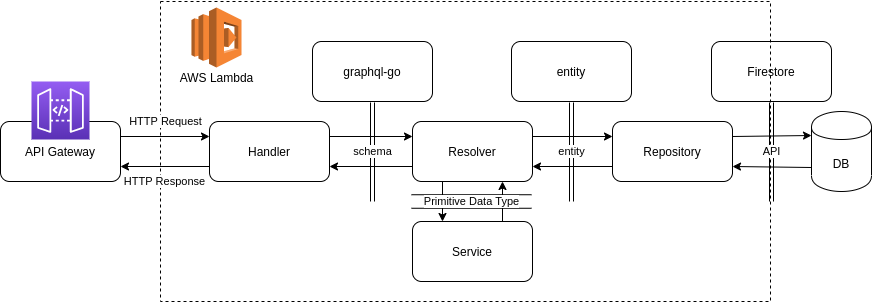

The diagram above was exported from draw.io. Its source (the exported page's mxGraphModel, read from the mxfile embedded in the PNG):
<mxGraphModel dx="1240" dy="704" grid="1" gridSize="10" guides="1" tooltips="1" connect="1" arrows="1" fold="1" page="1" pageScale="1" pageWidth="850" pageHeight="1100" math="0" shadow="0">
  <root>
    <mxCell id="0" />
    <mxCell id="1" parent="0" />
    <mxCell id="Prg3Slmj5SuukcUEm_NG-32" value="Firestore" style="rounded=1;whiteSpace=wrap;html=1;" vertex="1" parent="1">
      <mxGeometry x="716" y="140" width="120" height="60" as="geometry" />
    </mxCell>
    <mxCell id="Prg3Slmj5SuukcUEm_NG-36" value="" style="rounded=0;whiteSpace=wrap;html=1;dashed=1;fillColor=none;" vertex="1" parent="1">
      <mxGeometry x="165" y="100" width="610" height="300" as="geometry" />
    </mxCell>
    <mxCell id="Prg3Slmj5SuukcUEm_NG-9" style="edgeStyle=orthogonalEdgeStyle;rounded=0;orthogonalLoop=1;jettySize=auto;html=1;exitX=1;exitY=0.25;exitDx=0;exitDy=0;entryX=0;entryY=0.25;entryDx=0;entryDy=0;startArrow=none;startFill=0;" edge="1" parent="1" source="Prg3Slmj5SuukcUEm_NG-1" target="Prg3Slmj5SuukcUEm_NG-4">
      <mxGeometry relative="1" as="geometry" />
    </mxCell>
    <mxCell id="Prg3Slmj5SuukcUEm_NG-13" value="HTTP Response" style="edgeStyle=orthogonalEdgeStyle;rounded=0;orthogonalLoop=1;jettySize=auto;html=1;exitX=0;exitY=0.75;exitDx=0;exitDy=0;entryX=1;entryY=0.75;entryDx=0;entryDy=0;startArrow=none;startFill=0;" edge="1" parent="1" source="Prg3Slmj5SuukcUEm_NG-1" target="Prg3Slmj5SuukcUEm_NG-11">
      <mxGeometry y="15" relative="1" as="geometry">
        <mxPoint as="offset" />
      </mxGeometry>
    </mxCell>
    <mxCell id="Prg3Slmj5SuukcUEm_NG-1" value="Handler" style="rounded=1;whiteSpace=wrap;html=1;" vertex="1" parent="1">
      <mxGeometry x="214" y="220" width="120" height="60" as="geometry" />
    </mxCell>
    <mxCell id="Prg3Slmj5SuukcUEm_NG-10" style="edgeStyle=orthogonalEdgeStyle;rounded=0;orthogonalLoop=1;jettySize=auto;html=1;exitX=0;exitY=0.75;exitDx=0;exitDy=0;entryX=1;entryY=0.75;entryDx=0;entryDy=0;startArrow=none;startFill=0;" edge="1" parent="1" source="Prg3Slmj5SuukcUEm_NG-4" target="Prg3Slmj5SuukcUEm_NG-1">
      <mxGeometry relative="1" as="geometry" />
    </mxCell>
    <mxCell id="Prg3Slmj5SuukcUEm_NG-18" style="edgeStyle=orthogonalEdgeStyle;rounded=0;orthogonalLoop=1;jettySize=auto;html=1;exitX=1;exitY=0.25;exitDx=0;exitDy=0;entryX=0;entryY=0.25;entryDx=0;entryDy=0;startArrow=none;startFill=0;" edge="1" parent="1" source="Prg3Slmj5SuukcUEm_NG-4" target="Prg3Slmj5SuukcUEm_NG-17">
      <mxGeometry relative="1" as="geometry" />
    </mxCell>
    <mxCell id="Prg3Slmj5SuukcUEm_NG-27" style="edgeStyle=orthogonalEdgeStyle;rounded=0;orthogonalLoop=1;jettySize=auto;html=1;exitX=0.25;exitY=1;exitDx=0;exitDy=0;entryX=0.25;entryY=0;entryDx=0;entryDy=0;startArrow=none;startFill=0;" edge="1" parent="1" source="Prg3Slmj5SuukcUEm_NG-4" target="Prg3Slmj5SuukcUEm_NG-24">
      <mxGeometry relative="1" as="geometry" />
    </mxCell>
    <mxCell id="Prg3Slmj5SuukcUEm_NG-4" value="Resolver" style="rounded=1;whiteSpace=wrap;html=1;" vertex="1" parent="1">
      <mxGeometry x="417" y="220" width="120" height="60" as="geometry" />
    </mxCell>
    <mxCell id="Prg3Slmj5SuukcUEm_NG-5" value="graphql-go" style="rounded=1;whiteSpace=wrap;html=1;" vertex="1" parent="1">
      <mxGeometry x="317" y="140" width="120" height="60" as="geometry" />
    </mxCell>
    <mxCell id="Prg3Slmj5SuukcUEm_NG-12" value="HTTP Request" style="edgeStyle=orthogonalEdgeStyle;rounded=0;orthogonalLoop=1;jettySize=auto;html=1;exitX=1;exitY=0.25;exitDx=0;exitDy=0;entryX=0;entryY=0.25;entryDx=0;entryDy=0;startArrow=none;startFill=0;" edge="1" parent="1" source="Prg3Slmj5SuukcUEm_NG-11" target="Prg3Slmj5SuukcUEm_NG-1">
      <mxGeometry y="15" relative="1" as="geometry">
        <mxPoint as="offset" />
      </mxGeometry>
    </mxCell>
    <mxCell id="Prg3Slmj5SuukcUEm_NG-11" value="API Gateway" style="rounded=1;whiteSpace=wrap;html=1;" vertex="1" parent="1">
      <mxGeometry x="5" y="220" width="120" height="60" as="geometry" />
    </mxCell>
    <mxCell id="Prg3Slmj5SuukcUEm_NG-16" value="schema" style="shape=link;html=1;startArrow=none;startFill=0;entryX=0.5;entryY=1;entryDx=0;entryDy=0;" edge="1" parent="1">
      <mxGeometry width="50" height="50" relative="1" as="geometry">
        <mxPoint x="377" y="300" as="sourcePoint" />
        <mxPoint x="377" y="201" as="targetPoint" />
      </mxGeometry>
    </mxCell>
    <mxCell id="Prg3Slmj5SuukcUEm_NG-19" style="edgeStyle=orthogonalEdgeStyle;rounded=0;orthogonalLoop=1;jettySize=auto;html=1;exitX=0;exitY=0.75;exitDx=0;exitDy=0;entryX=1;entryY=0.75;entryDx=0;entryDy=0;startArrow=none;startFill=0;" edge="1" parent="1" source="Prg3Slmj5SuukcUEm_NG-17" target="Prg3Slmj5SuukcUEm_NG-4">
      <mxGeometry relative="1" as="geometry" />
    </mxCell>
    <mxCell id="Prg3Slmj5SuukcUEm_NG-29" style="rounded=0;orthogonalLoop=1;jettySize=auto;html=1;exitX=1;exitY=0.25;exitDx=0;exitDy=0;entryX=0;entryY=0.3;entryDx=0;entryDy=0;startArrow=none;startFill=0;" edge="1" parent="1" source="Prg3Slmj5SuukcUEm_NG-17" target="Prg3Slmj5SuukcUEm_NG-20">
      <mxGeometry relative="1" as="geometry" />
    </mxCell>
    <mxCell id="Prg3Slmj5SuukcUEm_NG-17" value="Repository" style="rounded=1;whiteSpace=wrap;html=1;" vertex="1" parent="1">
      <mxGeometry x="617" y="220" width="120" height="60" as="geometry" />
    </mxCell>
    <mxCell id="Prg3Slmj5SuukcUEm_NG-30" style="rounded=0;orthogonalLoop=1;jettySize=auto;html=1;exitX=0;exitY=0.7;exitDx=0;exitDy=0;entryX=1;entryY=0.75;entryDx=0;entryDy=0;startArrow=none;startFill=0;" edge="1" parent="1" source="Prg3Slmj5SuukcUEm_NG-20" target="Prg3Slmj5SuukcUEm_NG-17">
      <mxGeometry relative="1" as="geometry" />
    </mxCell>
    <mxCell id="Prg3Slmj5SuukcUEm_NG-20" value="DB" style="shape=cylinder;whiteSpace=wrap;html=1;boundedLbl=1;backgroundOutline=1;" vertex="1" parent="1">
      <mxGeometry x="816" y="210" width="60" height="80" as="geometry" />
    </mxCell>
    <mxCell id="Prg3Slmj5SuukcUEm_NG-22" value="entity" style="rounded=1;whiteSpace=wrap;html=1;" vertex="1" parent="1">
      <mxGeometry x="516" y="140" width="120" height="60" as="geometry" />
    </mxCell>
    <mxCell id="Prg3Slmj5SuukcUEm_NG-23" value="entity" style="shape=link;html=1;startArrow=none;startFill=0;entryX=0.5;entryY=1;entryDx=0;entryDy=0;" edge="1" parent="1">
      <mxGeometry width="50" height="50" relative="1" as="geometry">
        <mxPoint x="576" y="300" as="sourcePoint" />
        <mxPoint x="576" y="201" as="targetPoint" />
      </mxGeometry>
    </mxCell>
    <mxCell id="Prg3Slmj5SuukcUEm_NG-28" style="edgeStyle=orthogonalEdgeStyle;rounded=0;orthogonalLoop=1;jettySize=auto;html=1;exitX=0.75;exitY=0;exitDx=0;exitDy=0;entryX=0.75;entryY=1;entryDx=0;entryDy=0;startArrow=none;startFill=0;" edge="1" parent="1" source="Prg3Slmj5SuukcUEm_NG-24" target="Prg3Slmj5SuukcUEm_NG-4">
      <mxGeometry relative="1" as="geometry" />
    </mxCell>
    <mxCell id="Prg3Slmj5SuukcUEm_NG-24" value="Service" style="rounded=1;whiteSpace=wrap;html=1;" vertex="1" parent="1">
      <mxGeometry x="417" y="320" width="120" height="60" as="geometry" />
    </mxCell>
    <mxCell id="Prg3Slmj5SuukcUEm_NG-33" value="API" style="shape=link;html=1;startArrow=none;startFill=0;entryX=0.5;entryY=1;entryDx=0;entryDy=0;" edge="1" parent="1">
      <mxGeometry width="50" height="50" relative="1" as="geometry">
        <mxPoint x="776" y="300" as="sourcePoint" />
        <mxPoint x="776" y="201" as="targetPoint" />
      </mxGeometry>
    </mxCell>
    <mxCell id="Prg3Slmj5SuukcUEm_NG-35" value="Primitive Data Type" style="shape=link;html=1;startArrow=none;startFill=0;strokeWidth=1;startSize=6;sourcePerimeterSpacing=0;width=13.529411764705884;" edge="1" parent="1">
      <mxGeometry width="50" height="50" relative="1" as="geometry">
        <mxPoint x="416" y="300" as="sourcePoint" />
        <mxPoint x="536" y="300" as="targetPoint" />
      </mxGeometry>
    </mxCell>
    <mxCell id="Prg3Slmj5SuukcUEm_NG-37" style="edgeStyle=none;rounded=0;orthogonalLoop=1;jettySize=auto;html=1;exitX=0;exitY=0;exitDx=0;exitDy=0;startArrow=none;startFill=0;startSize=6;sourcePerimeterSpacing=0;strokeWidth=1;" edge="1" parent="1">
      <mxGeometry relative="1" as="geometry">
        <mxPoint x="176" y="106" as="sourcePoint" />
        <mxPoint x="176" y="106" as="targetPoint" />
      </mxGeometry>
    </mxCell>
    <mxCell id="Prg3Slmj5SuukcUEm_NG-38" value="AWS Lambda" style="text;html=1;resizable=0;autosize=1;align=center;verticalAlign=middle;points=[];fillColor=none;strokeColor=none;rounded=0;dashed=1;" vertex="1" parent="1">
      <mxGeometry x="176" y="166" width="90" height="20" as="geometry" />
    </mxCell>
    <mxCell id="Prg3Slmj5SuukcUEm_NG-39" value="" style="outlineConnect=0;dashed=0;verticalLabelPosition=bottom;verticalAlign=top;align=center;html=1;shape=mxgraph.aws3.lambda;fillColor=#F58534;gradientColor=none;" vertex="1" parent="1">
      <mxGeometry x="196" y="106" width="50" height="60" as="geometry" />
    </mxCell>
    <mxCell id="Prg3Slmj5SuukcUEm_NG-40" value="" style="outlineConnect=0;fontColor=#232F3E;gradientColor=#945DF2;gradientDirection=north;fillColor=#5A30B5;strokeColor=#ffffff;dashed=0;verticalLabelPosition=bottom;verticalAlign=top;align=center;html=1;fontSize=12;fontStyle=0;aspect=fixed;shape=mxgraph.aws4.resourceIcon;resIcon=mxgraph.aws4.api_gateway;" vertex="1" parent="1">
      <mxGeometry x="36" y="180" width="58" height="58" as="geometry" />
    </mxCell>
  </root>
</mxGraphModel>